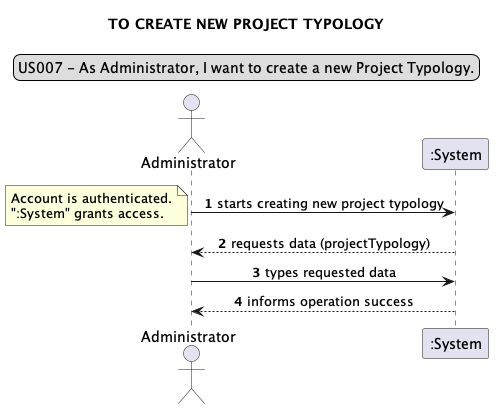

The diagram above was rendered by PlantUML. Its source (embedded in the PNG):
@startuml
legend top
US007 - As Administrator, I want to create a new Project Typology.
end legend
skinparam sequenceMessageAlign center
title TO CREATE NEW PROJECT TYPOLOGY
actor Administrator
autonumber
Administrator -> ":System": starts creating new project typology
note left
Account is authenticated.
":System" grants access.
end note
":System" --> "Administrator": requests data (projectTypology)
Administrator -> ":System": types requested data
Administrator <-- ":System": informs operation success
@enduml